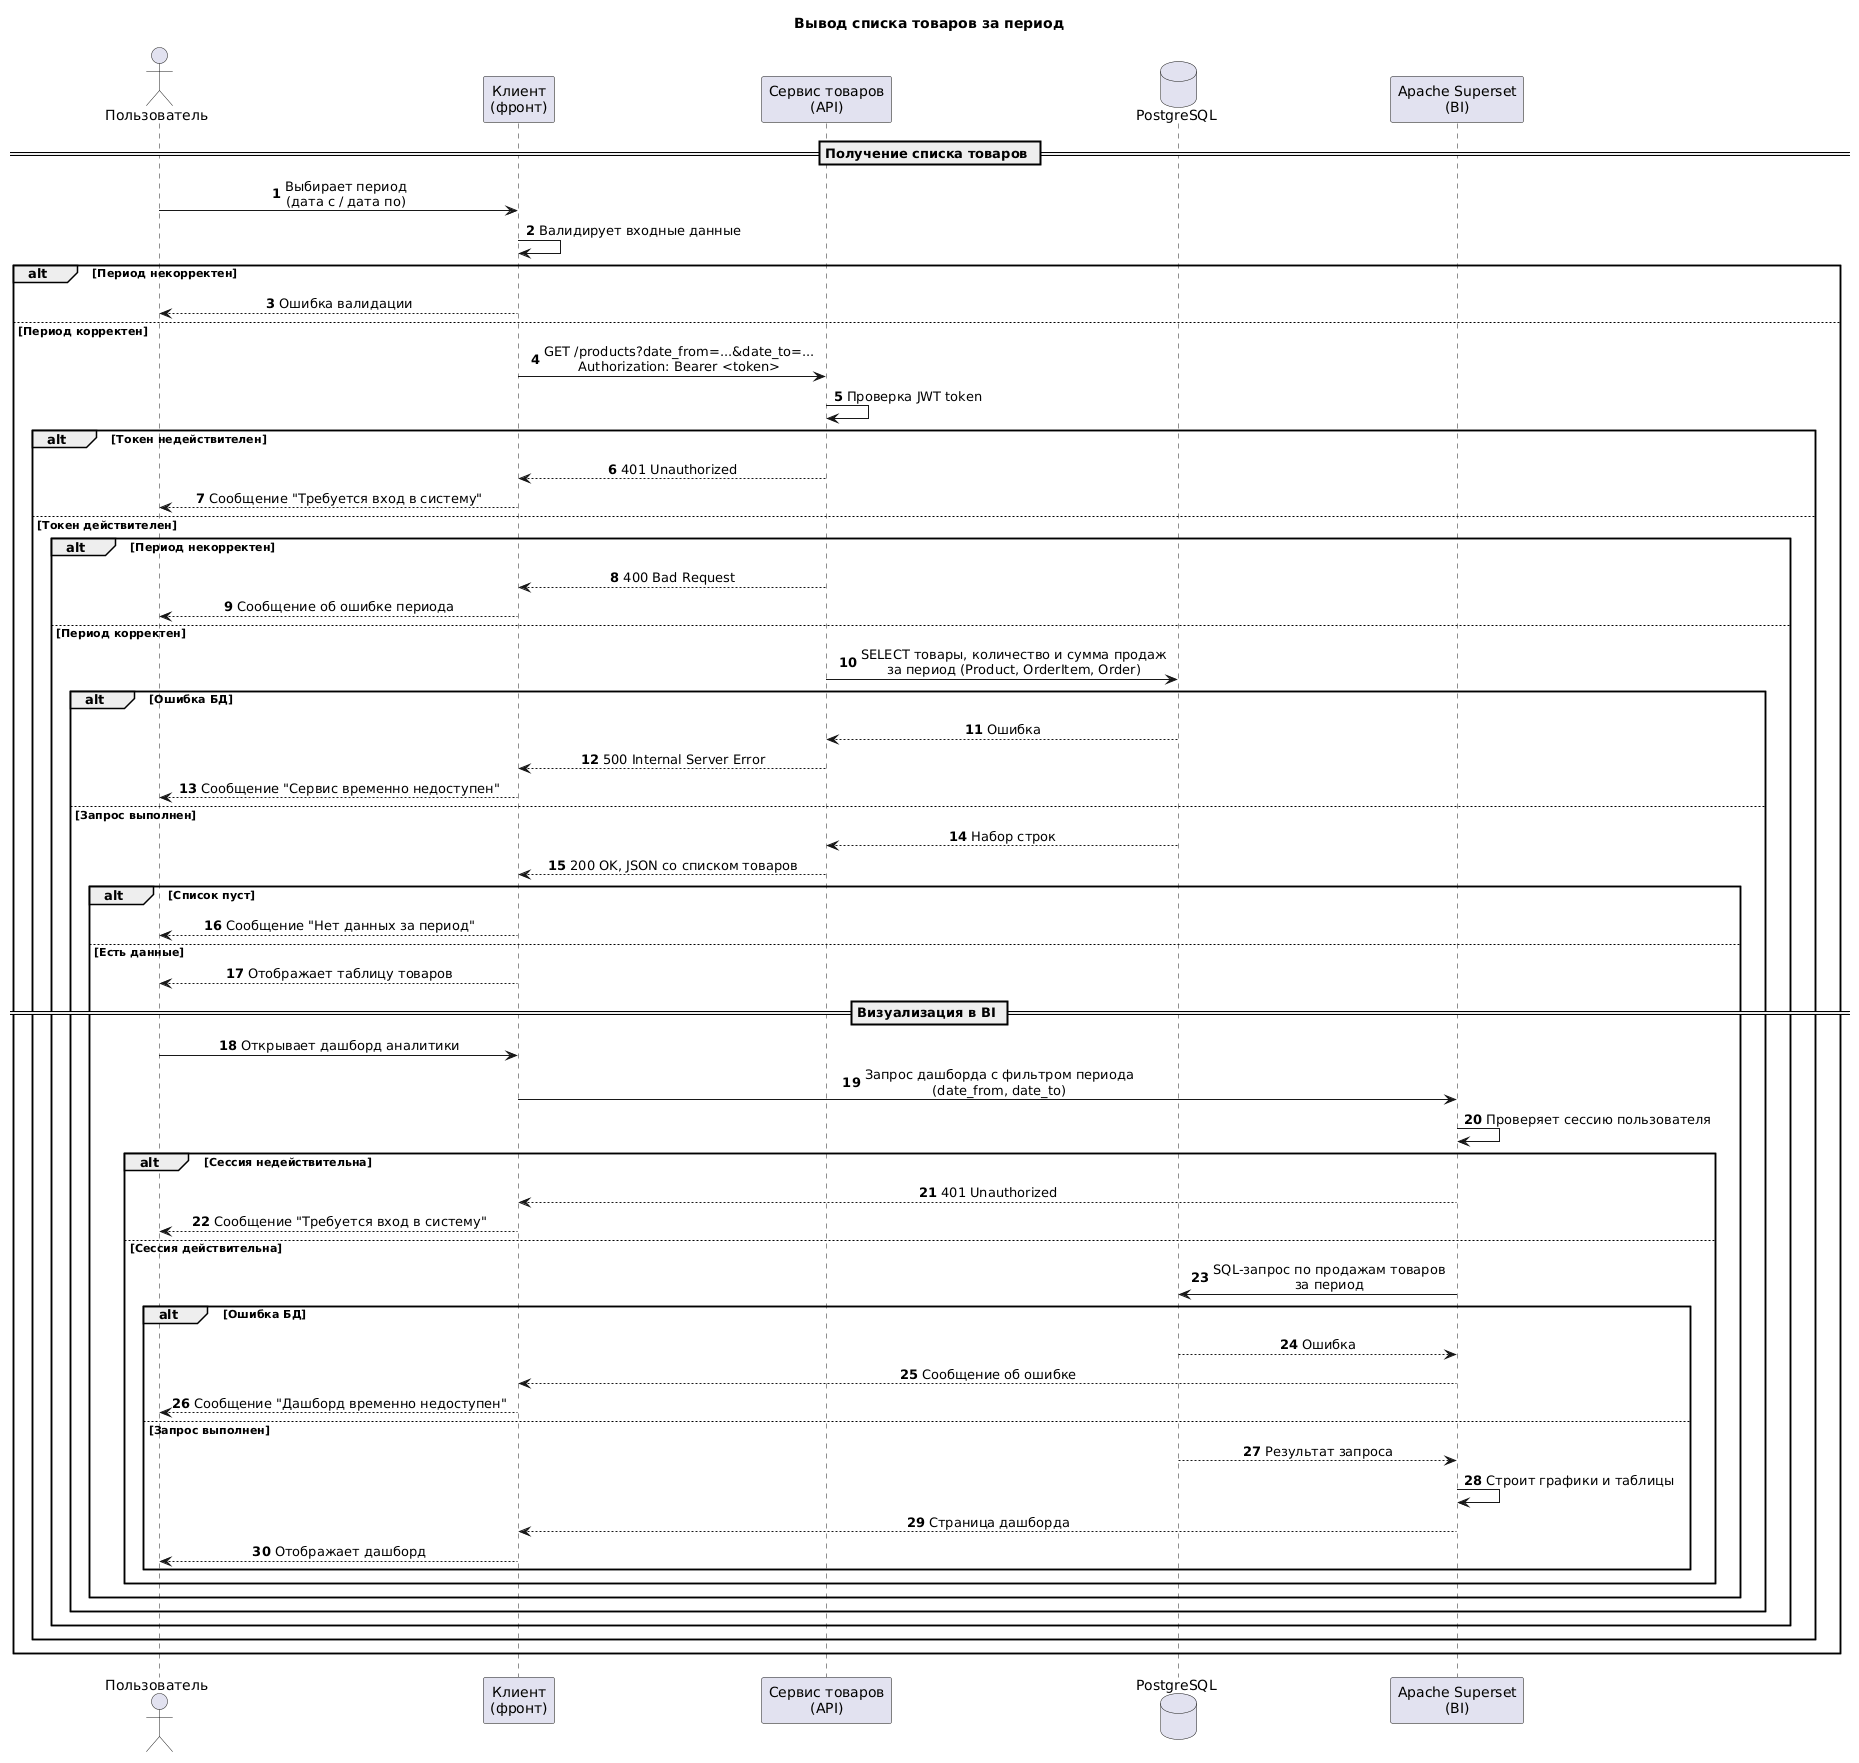

The diagram above was rendered by PlantUML. Its source (embedded in the PNG):
@startuml
title Вывод списка товаров за период

skinparam sequenceMessageAlign center
skinparam responseMessageBelowArrow true
autonumber

actor "Пользователь" as U
participant "Клиент\n(фронт)" as C
participant "Сервис товаров\n(API)" as S
database "PostgreSQL" as DB
participant "Apache Superset\n(BI)" as BI

== Получение списка товаров ==

U -> C : Выбирает период\n(дата с / дата по)
C -> C : Валидирует входные данные

alt Период некорректен
    C --> U : Ошибка валидации
else Период корректен

    C -> S : GET /products?date_from=...&date_to=...\nAuthorization: Bearer <token>
    S -> S : Проверка JWT token

    alt Токен недействителен
        S --> C : 401 Unauthorized
        C --> U : Сообщение "Требуется вход в систему"
    else Токен действителен

        alt Период некорректен
            S --> C : 400 Bad Request
            C --> U : Сообщение об ошибке периода
        else Период корректен
            S -> DB : SELECT товары, количество и сумма продаж\nза период (Product, OrderItem, Order)

            alt Ошибка БД
                DB --> S : Ошибка
                S --> C : 500 Internal Server Error
                C --> U : Сообщение "Сервис временно недоступен"
            else Запрос выполнен
                DB --> S : Набор строк
                S --> C : 200 OK, JSON со списком товаров

                alt Список пуст
                    C --> U : Сообщение "Нет данных за период"
                else Есть данные
                    C --> U : Отображает таблицу товаров

                    == Визуализация в BI ==

                    U -> C : Открывает дашборд аналитики
                    C -> BI : Запрос дашборда с фильтром периода\n(date_from, date_to)
                    BI -> BI : Проверяет сессию пользователя

                    alt Сессия недействительна
                        BI --> C : 401 Unauthorized
                        C --> U : Сообщение "Требуется вход в систему"
                    else Сессия действительна
                        BI -> DB : SQL-запрос по продажам товаров\nза период
                        alt Ошибка БД
                            DB --> BI : Ошибка
                            BI --> C : Сообщение об ошибке
                            C --> U : Сообщение "Дашборд временно недоступен"
                        else Запрос выполнен
                            DB --> BI : Результат запроса
                            BI -> BI : Строит графики и таблицы
                            BI --> C : Страница дашборда
                            C --> U : Отображает дашборд
                        end
                    end
                end
            end
        end
    end
end
@enduml